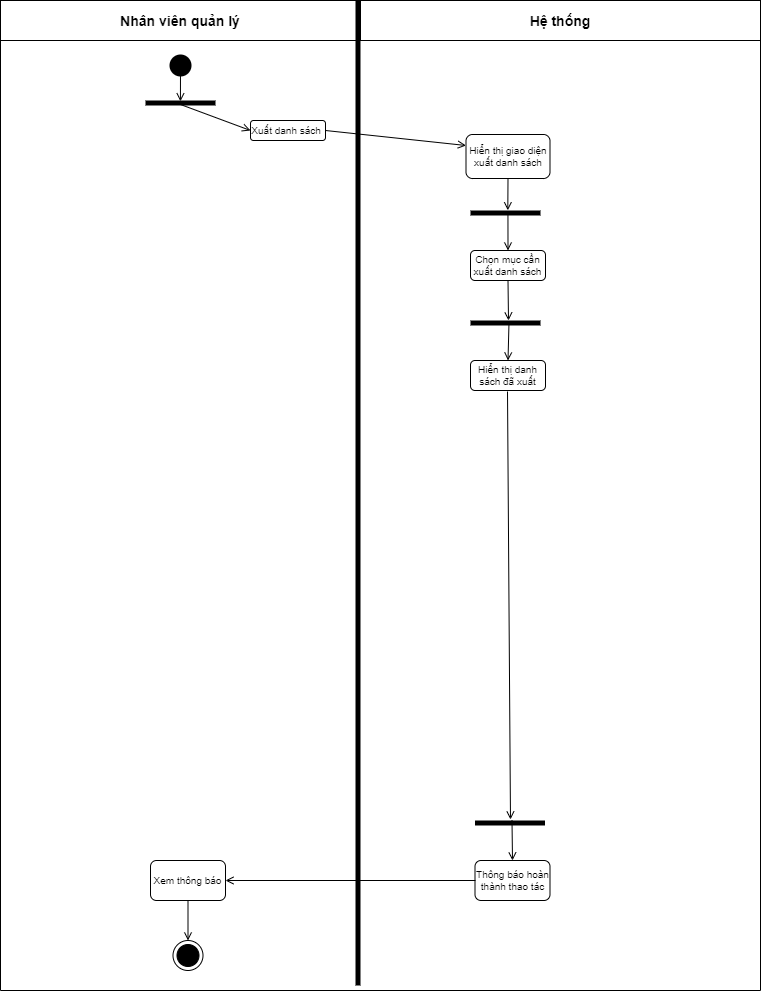

The diagram above was exported from draw.io. Its source (the exported page's mxGraphModel, read from the mxfile embedded in the PNG):
<mxGraphModel dx="2103" dy="797" grid="0" gridSize="10" guides="1" tooltips="1" connect="1" arrows="1" fold="1" page="0" pageScale="1" pageWidth="827" pageHeight="1169" math="0" shadow="0">
  <root>
    <mxCell id="0" />
    <mxCell id="1" parent="0" />
    <mxCell id="3VP7o7fStF0Hw_prT2VB-1" value="" style="ellipse;html=1;shape=endState;fillColor=#000000;strokeColor=none;" parent="1" vertex="1">
      <mxGeometry x="125" y="90" width="30" height="30" as="geometry" />
    </mxCell>
    <mxCell id="3VP7o7fStF0Hw_prT2VB-2" value="Nhân viên quản lý" style="text;align=center;verticalAlign=middle;dashed=0;fillColor=#ffffff;strokeColor=#000000;fontSize=14;fontStyle=1" parent="1" vertex="1">
      <mxGeometry x="-40" y="40" width="360" height="40" as="geometry" />
    </mxCell>
    <mxCell id="3VP7o7fStF0Hw_prT2VB-3" value="Hệ thống" style="text;align=center;verticalAlign=middle;dashed=0;fillColor=#ffffff;strokeColor=#000000;fontSize=14;fontStyle=1" parent="1" vertex="1">
      <mxGeometry x="320" y="40" width="400" height="40" as="geometry" />
    </mxCell>
    <mxCell id="3VP7o7fStF0Hw_prT2VB-4" value="" style="html=1;points=[];perimeter=orthogonalPerimeter;fillColor=#000000;strokeColor=none;fontSize=5;" parent="1" vertex="1">
      <mxGeometry x="315" y="40" width="5" height="985" as="geometry" />
    </mxCell>
    <mxCell id="3VP7o7fStF0Hw_prT2VB-6" value="" style="endArrow=none;html=1;fontSize=4;entryX=0;entryY=1;entryDx=0;entryDy=0;rounded=0;" parent="1" target="3VP7o7fStF0Hw_prT2VB-2" edge="1">
      <mxGeometry width="50" height="50" relative="1" as="geometry">
        <mxPoint x="720" y="80" as="sourcePoint" />
        <mxPoint x="160" y="190" as="targetPoint" />
        <Array as="points">
          <mxPoint x="720" y="1030" />
          <mxPoint x="-40" y="1030" />
        </Array>
      </mxGeometry>
    </mxCell>
    <mxCell id="3VP7o7fStF0Hw_prT2VB-10" value="&lt;font style=&quot;font-size: 10px&quot;&gt;Xuất danh sách&amp;nbsp;&lt;/font&gt;" style="shape=ext;rounded=1;html=1;whiteSpace=wrap;fillColor=#ffffff;gradientColor=none;fontSize=4;" parent="1" vertex="1">
      <mxGeometry x="210" y="160" width="75" height="20" as="geometry" />
    </mxCell>
    <mxCell id="3VP7o7fStF0Hw_prT2VB-15" value="" style="endArrow=open;endFill=1;html=1;fontSize=4;entryX=0.171;entryY=0.501;entryDx=0;entryDy=0;entryPerimeter=0;" parent="1" target="3VP7o7fStF0Hw_prT2VB-31" edge="1">
      <mxGeometry width="160" relative="1" as="geometry">
        <mxPoint x="140" y="105" as="sourcePoint" />
        <mxPoint x="140" y="150" as="targetPoint" />
      </mxGeometry>
    </mxCell>
    <mxCell id="3VP7o7fStF0Hw_prT2VB-18" value="" style="endArrow=open;endFill=1;html=1;fontSize=4;exitX=1;exitY=0.5;exitDx=0;exitDy=0;entryX=0;entryY=0.25;entryDx=0;entryDy=0;" parent="1" source="3VP7o7fStF0Hw_prT2VB-10" target="3VP7o7fStF0Hw_prT2VB-19" edge="1">
      <mxGeometry width="160" relative="1" as="geometry">
        <mxPoint x="150" y="270" as="sourcePoint" />
        <mxPoint x="310" y="270" as="targetPoint" />
      </mxGeometry>
    </mxCell>
    <mxCell id="3VP7o7fStF0Hw_prT2VB-19" value="&lt;span style=&quot;font-size: 10px&quot;&gt;Hiển thị giao diện xuất danh sách&lt;/span&gt;" style="shape=ext;rounded=1;html=1;whiteSpace=wrap;fillColor=#ffffff;gradientColor=none;fontSize=4;" parent="1" vertex="1">
      <mxGeometry x="425.5" y="174" width="84" height="44" as="geometry" />
    </mxCell>
    <mxCell id="3VP7o7fStF0Hw_prT2VB-21" value="" style="endArrow=open;endFill=1;html=1;fontSize=4;exitX=0.5;exitY=1;exitDx=0;exitDy=0;entryX=-0.041;entryY=0.467;entryDx=0;entryDy=0;entryPerimeter=0;" parent="1" source="3VP7o7fStF0Hw_prT2VB-19" target="3VP7o7fStF0Hw_prT2VB-14" edge="1">
      <mxGeometry width="160" relative="1" as="geometry">
        <mxPoint x="470" y="120" as="sourcePoint" />
        <mxPoint x="460" y="230" as="targetPoint" />
      </mxGeometry>
    </mxCell>
    <mxCell id="3VP7o7fStF0Hw_prT2VB-26" value="&lt;font style=&quot;font-size: 10px&quot;&gt;Hiển thị danh sách đã xuất&lt;/font&gt;" style="shape=ext;rounded=1;html=1;whiteSpace=wrap;fillColor=#ffffff;gradientColor=none;fontSize=4;" parent="1" vertex="1">
      <mxGeometry x="430" y="400" width="75" height="30" as="geometry" />
    </mxCell>
    <mxCell id="3VP7o7fStF0Hw_prT2VB-27" value="" style="html=1;points=[];perimeter=orthogonalPerimeter;fillColor=#000000;strokeColor=none;shadow=0;glass=0;sketch=0;fontSize=4;direction=south;" parent="1" vertex="1">
      <mxGeometry x="430" y="360" width="70" height="5" as="geometry" />
    </mxCell>
    <mxCell id="3VP7o7fStF0Hw_prT2VB-30" value="" style="endArrow=open;endFill=1;html=1;fontSize=4;entryX=0.5;entryY=0;entryDx=0;entryDy=0;exitX=0.91;exitY=0.451;exitDx=0;exitDy=0;exitPerimeter=0;" parent="1" source="3VP7o7fStF0Hw_prT2VB-27" target="3VP7o7fStF0Hw_prT2VB-26" edge="1">
      <mxGeometry width="160" relative="1" as="geometry">
        <mxPoint x="530" y="380" as="sourcePoint" />
        <mxPoint x="581.05" y="419.105" as="targetPoint" />
      </mxGeometry>
    </mxCell>
    <mxCell id="3VP7o7fStF0Hw_prT2VB-31" value="" style="html=1;points=[];perimeter=orthogonalPerimeter;fillColor=#000000;strokeColor=none;shadow=0;glass=0;sketch=0;fontSize=4;direction=south;" parent="1" vertex="1">
      <mxGeometry x="105" y="140" width="70" height="5" as="geometry" />
    </mxCell>
    <mxCell id="3VP7o7fStF0Hw_prT2VB-34" value="" style="endArrow=open;endFill=1;html=1;fontSize=4;entryX=0;entryY=0.5;entryDx=0;entryDy=0;" parent="1" target="3VP7o7fStF0Hw_prT2VB-10" edge="1">
      <mxGeometry width="160" relative="1" as="geometry">
        <mxPoint x="140" y="144" as="sourcePoint" />
        <mxPoint x="200" y="190" as="targetPoint" />
      </mxGeometry>
    </mxCell>
    <mxCell id="3VP7o7fStF0Hw_prT2VB-42" value="&lt;span style=&quot;font-size: 10px&quot;&gt;Chọn mục cần xuất danh sách&lt;/span&gt;" style="shape=ext;rounded=1;html=1;whiteSpace=wrap;fillColor=#ffffff;gradientColor=none;fontSize=4;" parent="1" vertex="1">
      <mxGeometry x="430" y="290" width="75" height="30" as="geometry" />
    </mxCell>
    <mxCell id="3VP7o7fStF0Hw_prT2VB-14" value="" style="html=1;points=[];perimeter=orthogonalPerimeter;fillColor=#000000;strokeColor=none;shadow=0;glass=0;sketch=0;fontSize=4;direction=south;" parent="1" vertex="1">
      <mxGeometry x="430" y="250" width="70" height="5" as="geometry" />
    </mxCell>
    <mxCell id="3VP7o7fStF0Hw_prT2VB-44" value="" style="endArrow=open;endFill=1;html=1;fontSize=4;exitX=0.952;exitY=0.465;exitDx=0;exitDy=0;entryX=0.5;entryY=0;entryDx=0;entryDy=0;exitPerimeter=0;" parent="1" source="3VP7o7fStF0Hw_prT2VB-14" target="3VP7o7fStF0Hw_prT2VB-42" edge="1">
      <mxGeometry width="160" relative="1" as="geometry">
        <mxPoint x="530" y="220" as="sourcePoint" />
        <mxPoint x="529.8100000000002" y="249.79499999999996" as="targetPoint" />
      </mxGeometry>
    </mxCell>
    <mxCell id="3VP7o7fStF0Hw_prT2VB-45" value="" style="endArrow=open;endFill=1;html=1;fontSize=4;exitX=0.5;exitY=1;exitDx=0;exitDy=0;" parent="1" source="3VP7o7fStF0Hw_prT2VB-42" edge="1">
      <mxGeometry width="160" relative="1" as="geometry">
        <mxPoint x="560" y="360" as="sourcePoint" />
        <mxPoint x="468" y="360" as="targetPoint" />
      </mxGeometry>
    </mxCell>
    <mxCell id="3VP7o7fStF0Hw_prT2VB-71" value="&lt;span style=&quot;font-size: 10px&quot;&gt;Thông báo hoàn thành thao tác&lt;/span&gt;" style="shape=ext;rounded=1;html=1;whiteSpace=wrap;fillColor=#ffffff;gradientColor=none;fontSize=4;" parent="1" vertex="1">
      <mxGeometry x="434.5" y="900" width="75" height="40" as="geometry" />
    </mxCell>
    <mxCell id="3VP7o7fStF0Hw_prT2VB-72" value="" style="html=1;points=[];perimeter=orthogonalPerimeter;fillColor=#000000;strokeColor=none;shadow=0;glass=0;sketch=0;fontSize=4;direction=south;" parent="1" vertex="1">
      <mxGeometry x="434.5" y="860" width="70" height="5" as="geometry" />
    </mxCell>
    <mxCell id="3VP7o7fStF0Hw_prT2VB-73" value="" style="endArrow=open;endFill=1;html=1;fontSize=4;entryX=0.5;entryY=0;entryDx=0;entryDy=0;" parent="1" target="3VP7o7fStF0Hw_prT2VB-71" edge="1">
      <mxGeometry width="160" relative="1" as="geometry">
        <mxPoint x="471.5" y="860" as="sourcePoint" />
        <mxPoint x="443.5699999999997" y="735.4500000000003" as="targetPoint" />
      </mxGeometry>
    </mxCell>
    <mxCell id="3VP7o7fStF0Hw_prT2VB-74" value="&lt;span style=&quot;font-size: 10px&quot;&gt;Xem thông báo&lt;/span&gt;" style="shape=ext;rounded=1;html=1;whiteSpace=wrap;fillColor=#ffffff;gradientColor=none;fontSize=4;" parent="1" vertex="1">
      <mxGeometry x="110" y="900" width="75" height="40" as="geometry" />
    </mxCell>
    <mxCell id="3VP7o7fStF0Hw_prT2VB-75" value="" style="ellipse;html=1;shape=endState;fillColor=#000000;strokeColor=#000000;shadow=0;glass=0;sketch=0;fontSize=4;" parent="1" vertex="1">
      <mxGeometry x="132.5" y="980" width="30" height="30" as="geometry" />
    </mxCell>
    <mxCell id="3VP7o7fStF0Hw_prT2VB-76" value="" style="endArrow=open;endFill=1;html=1;fontSize=4;entryX=0.5;entryY=0;entryDx=0;entryDy=0;exitX=0.5;exitY=1;exitDx=0;exitDy=0;" parent="1" source="3VP7o7fStF0Hw_prT2VB-74" target="3VP7o7fStF0Hw_prT2VB-75" edge="1">
      <mxGeometry width="160" relative="1" as="geometry">
        <mxPoint x="-40" y="830" as="sourcePoint" />
        <mxPoint x="-40" y="876" as="targetPoint" />
      </mxGeometry>
    </mxCell>
    <mxCell id="3VP7o7fStF0Hw_prT2VB-77" value="" style="endArrow=open;endFill=1;html=1;fontSize=4;entryX=1;entryY=0.5;entryDx=0;entryDy=0;" parent="1" target="3VP7o7fStF0Hw_prT2VB-74" edge="1">
      <mxGeometry width="160" relative="1" as="geometry">
        <mxPoint x="435" y="920" as="sourcePoint" />
        <mxPoint x="290" y="986" as="targetPoint" />
      </mxGeometry>
    </mxCell>
    <mxCell id="3VP7o7fStF0Hw_prT2VB-84" value="" style="endArrow=open;endFill=1;html=1;fontSize=4;entryX=-0.2;entryY=0.493;entryDx=0;entryDy=0;entryPerimeter=0;" parent="1" edge="1" target="3VP7o7fStF0Hw_prT2VB-72">
      <mxGeometry width="160" relative="1" as="geometry">
        <mxPoint x="467" y="431" as="sourcePoint" />
        <mxPoint x="492" y="860" as="targetPoint" />
      </mxGeometry>
    </mxCell>
  </root>
</mxGraphModel>